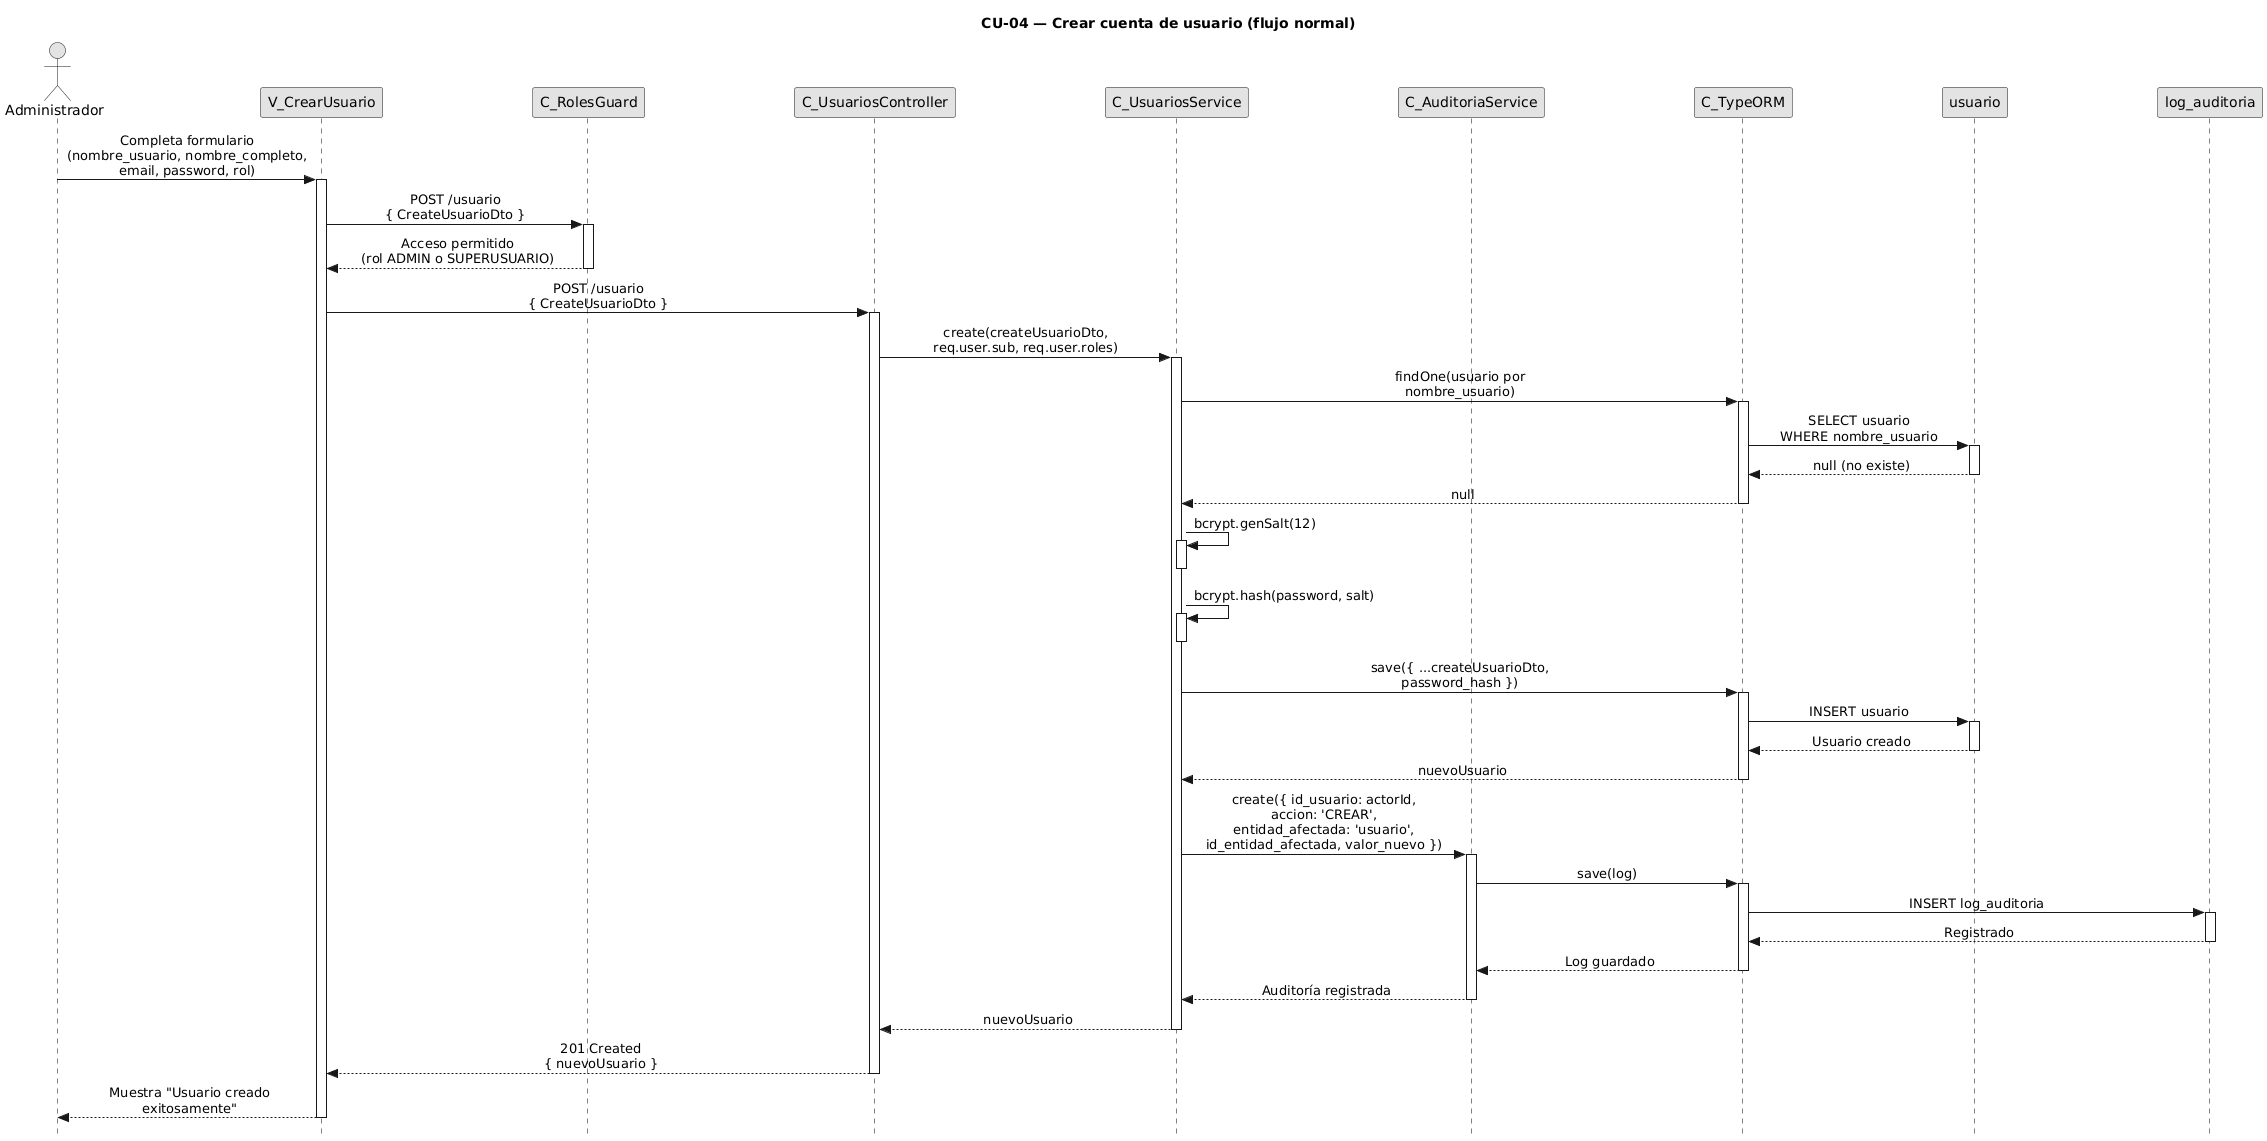

The diagram above was rendered by PlantUML. Its source (embedded in the PNG):
@startuml CU04-normal
title CU-04 — Crear cuenta de usuario (flujo normal)

skinparam style strictuml
skinparam monochrome true
skinparam shadowing false
skinparam sequenceMessageAlign center
skinparam ParticipantPadding 70
skinparam ActorPadding 30
skinparam sequence {
  MessageAlign center
  LifeLineBorderColor black
}
hide footbox

actor "Administrador" as user
participant "V_CrearUsuario" as view
participant "C_RolesGuard" as guard
participant "C_UsuariosController" as ctrl
participant "C_UsuariosService" as svc
participant "C_AuditoriaService" as aud
participant "C_TypeORM" as orm
participant "usuario" as uent
participant "log_auditoria" as aent

user -> view : Completa formulario\n(nombre_usuario, nombre_completo,\nemail, password, rol)
activate view

view -> guard : POST /usuario\n{ CreateUsuarioDto }
activate guard

guard --> view : Acceso permitido\n(rol ADMIN o SUPERUSUARIO)
deactivate guard

view -> ctrl : POST /usuario\n{ CreateUsuarioDto }
activate ctrl

ctrl -> svc : create(createUsuarioDto,\nreq.user.sub, req.user.roles)
activate svc

svc -> orm : findOne(usuario por\nnombre_usuario)
activate orm

orm -> uent : SELECT usuario\nWHERE nombre_usuario
activate uent
uent --> orm : null (no existe)
deactivate uent

orm --> svc : null
deactivate orm

svc -> svc : bcrypt.genSalt(12)
activate svc
deactivate svc

svc -> svc : bcrypt.hash(password, salt)
activate svc
deactivate svc

svc -> orm : save({ ...createUsuarioDto,\npassword_hash })
activate orm

orm -> uent : INSERT usuario
activate uent
uent --> orm : Usuario creado
deactivate uent

orm --> svc : nuevoUsuario
deactivate orm

svc -> aud : create({ id_usuario: actorId,\naccion: 'CREAR',\nentidad_afectada: 'usuario',\nid_entidad_afectada, valor_nuevo })
activate aud

aud -> orm : save(log)
activate orm

orm -> aent : INSERT log_auditoria
activate aent
aent --> orm : Registrado
deactivate aent

orm --> aud : Log guardado
deactivate orm

aud --> svc : Auditoría registrada
deactivate aud

svc --> ctrl : nuevoUsuario
deactivate svc

ctrl --> view : 201 Created\n{ nuevoUsuario }
deactivate ctrl

view --> user : Muestra "Usuario creado\nexitosamente"
deactivate view

@enduml